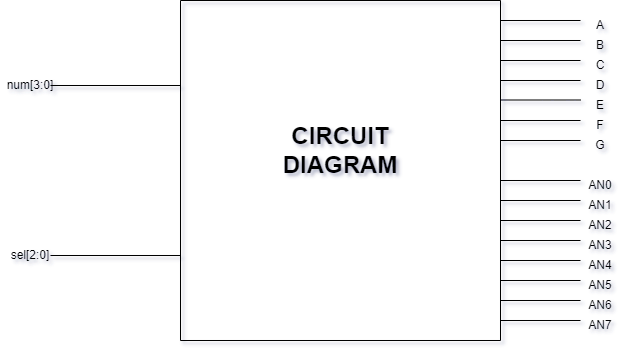

The diagram above was exported from draw.io. Its source (the exported page's mxGraphModel, read from the mxfile embedded in the PNG):
<mxGraphModel dx="780" dy="544" grid="1" gridSize="10" guides="1" tooltips="1" connect="1" arrows="1" fold="1" page="1" pageScale="1" pageWidth="850" pageHeight="1100" math="0" shadow="0">
  <root>
    <mxCell id="0" />
    <mxCell id="1" parent="0" />
    <mxCell id="2bgE0I45_JBENuTkEX9S-1" value="" style="swimlane;startSize=0;" vertex="1" parent="1">
      <mxGeometry x="180" y="180" width="320" height="340" as="geometry" />
    </mxCell>
    <mxCell id="2bgE0I45_JBENuTkEX9S-57" value="&lt;h1&gt;CIRCUIT DIAGRAM&lt;/h1&gt;" style="text;html=1;align=center;verticalAlign=middle;whiteSpace=wrap;rounded=0;" vertex="1" parent="2bgE0I45_JBENuTkEX9S-1">
      <mxGeometry x="120" y="130" width="80" height="40" as="geometry" />
    </mxCell>
    <mxCell id="2bgE0I45_JBENuTkEX9S-2" value="" style="endArrow=none;html=1;rounded=0;entryX=0;entryY=0.25;entryDx=0;entryDy=0;" edge="1" parent="1" target="2bgE0I45_JBENuTkEX9S-1">
      <mxGeometry width="50" height="50" relative="1" as="geometry">
        <mxPoint x="50" y="265" as="sourcePoint" />
        <mxPoint x="120" y="290" as="targetPoint" />
      </mxGeometry>
    </mxCell>
    <mxCell id="2bgE0I45_JBENuTkEX9S-3" value="" style="endArrow=none;html=1;rounded=0;entryX=0;entryY=0.75;entryDx=0;entryDy=0;" edge="1" parent="1" target="2bgE0I45_JBENuTkEX9S-1">
      <mxGeometry width="50" height="50" relative="1" as="geometry">
        <mxPoint x="50" y="435" as="sourcePoint" />
        <mxPoint x="110" y="400" as="targetPoint" />
      </mxGeometry>
    </mxCell>
    <mxCell id="2bgE0I45_JBENuTkEX9S-8" value="" style="endArrow=none;html=1;rounded=0;" edge="1" parent="1">
      <mxGeometry width="50" height="50" relative="1" as="geometry">
        <mxPoint x="500" y="220" as="sourcePoint" />
        <mxPoint x="580" y="220" as="targetPoint" />
      </mxGeometry>
    </mxCell>
    <mxCell id="2bgE0I45_JBENuTkEX9S-23" value="" style="endArrow=none;html=1;rounded=0;" edge="1" parent="1">
      <mxGeometry width="50" height="50" relative="1" as="geometry">
        <mxPoint x="500" y="240" as="sourcePoint" />
        <mxPoint x="580" y="240" as="targetPoint" />
      </mxGeometry>
    </mxCell>
    <mxCell id="2bgE0I45_JBENuTkEX9S-24" value="" style="endArrow=none;html=1;rounded=0;" edge="1" parent="1">
      <mxGeometry width="50" height="50" relative="1" as="geometry">
        <mxPoint x="500" y="260" as="sourcePoint" />
        <mxPoint x="580" y="260" as="targetPoint" />
      </mxGeometry>
    </mxCell>
    <mxCell id="2bgE0I45_JBENuTkEX9S-25" value="" style="endArrow=none;html=1;rounded=0;" edge="1" parent="1">
      <mxGeometry width="50" height="50" relative="1" as="geometry">
        <mxPoint x="500" y="279.5" as="sourcePoint" />
        <mxPoint x="580" y="279.5" as="targetPoint" />
      </mxGeometry>
    </mxCell>
    <mxCell id="2bgE0I45_JBENuTkEX9S-26" value="" style="endArrow=none;html=1;rounded=0;" edge="1" parent="1">
      <mxGeometry width="50" height="50" relative="1" as="geometry">
        <mxPoint x="500" y="300" as="sourcePoint" />
        <mxPoint x="580" y="300" as="targetPoint" />
      </mxGeometry>
    </mxCell>
    <mxCell id="2bgE0I45_JBENuTkEX9S-27" value="" style="endArrow=none;html=1;rounded=0;" edge="1" parent="1">
      <mxGeometry width="50" height="50" relative="1" as="geometry">
        <mxPoint x="500" y="320" as="sourcePoint" />
        <mxPoint x="580" y="320" as="targetPoint" />
      </mxGeometry>
    </mxCell>
    <mxCell id="2bgE0I45_JBENuTkEX9S-28" value="" style="endArrow=none;html=1;rounded=0;" edge="1" parent="1">
      <mxGeometry width="50" height="50" relative="1" as="geometry">
        <mxPoint x="500" y="200" as="sourcePoint" />
        <mxPoint x="580" y="200" as="targetPoint" />
      </mxGeometry>
    </mxCell>
    <mxCell id="2bgE0I45_JBENuTkEX9S-29" value="" style="endArrow=none;html=1;rounded=0;" edge="1" parent="1">
      <mxGeometry width="50" height="50" relative="1" as="geometry">
        <mxPoint x="500" y="360" as="sourcePoint" />
        <mxPoint x="580" y="360" as="targetPoint" />
      </mxGeometry>
    </mxCell>
    <mxCell id="2bgE0I45_JBENuTkEX9S-30" value="" style="endArrow=none;html=1;rounded=0;" edge="1" parent="1">
      <mxGeometry width="50" height="50" relative="1" as="geometry">
        <mxPoint x="500" y="380" as="sourcePoint" />
        <mxPoint x="580" y="380" as="targetPoint" />
      </mxGeometry>
    </mxCell>
    <mxCell id="2bgE0I45_JBENuTkEX9S-31" value="" style="endArrow=none;html=1;rounded=0;" edge="1" parent="1">
      <mxGeometry width="50" height="50" relative="1" as="geometry">
        <mxPoint x="500" y="400" as="sourcePoint" />
        <mxPoint x="580" y="400" as="targetPoint" />
      </mxGeometry>
    </mxCell>
    <mxCell id="2bgE0I45_JBENuTkEX9S-32" value="" style="endArrow=none;html=1;rounded=0;" edge="1" parent="1">
      <mxGeometry width="50" height="50" relative="1" as="geometry">
        <mxPoint x="500" y="420" as="sourcePoint" />
        <mxPoint x="580" y="420" as="targetPoint" />
      </mxGeometry>
    </mxCell>
    <mxCell id="2bgE0I45_JBENuTkEX9S-33" value="" style="endArrow=none;html=1;rounded=0;" edge="1" parent="1">
      <mxGeometry width="50" height="50" relative="1" as="geometry">
        <mxPoint x="500" y="440" as="sourcePoint" />
        <mxPoint x="580" y="440" as="targetPoint" />
      </mxGeometry>
    </mxCell>
    <mxCell id="2bgE0I45_JBENuTkEX9S-34" value="" style="endArrow=none;html=1;rounded=0;" edge="1" parent="1">
      <mxGeometry width="50" height="50" relative="1" as="geometry">
        <mxPoint x="500" y="460" as="sourcePoint" />
        <mxPoint x="580" y="460" as="targetPoint" />
      </mxGeometry>
    </mxCell>
    <mxCell id="2bgE0I45_JBENuTkEX9S-35" value="" style="endArrow=none;html=1;rounded=0;" edge="1" parent="1">
      <mxGeometry width="50" height="50" relative="1" as="geometry">
        <mxPoint x="500" y="480" as="sourcePoint" />
        <mxPoint x="580" y="480" as="targetPoint" />
      </mxGeometry>
    </mxCell>
    <mxCell id="2bgE0I45_JBENuTkEX9S-36" value="" style="endArrow=none;html=1;rounded=0;" edge="1" parent="1">
      <mxGeometry width="50" height="50" relative="1" as="geometry">
        <mxPoint x="500" y="500" as="sourcePoint" />
        <mxPoint x="580" y="500" as="targetPoint" />
      </mxGeometry>
    </mxCell>
    <mxCell id="2bgE0I45_JBENuTkEX9S-37" value="num[3:0]" style="text;html=1;align=center;verticalAlign=middle;whiteSpace=wrap;rounded=0;" vertex="1" parent="1">
      <mxGeometry y="250" width="60" height="30" as="geometry" />
    </mxCell>
    <mxCell id="2bgE0I45_JBENuTkEX9S-38" value="A" style="text;html=1;align=center;verticalAlign=middle;whiteSpace=wrap;rounded=0;" vertex="1" parent="1">
      <mxGeometry x="570" y="190" width="60" height="30" as="geometry" />
    </mxCell>
    <mxCell id="2bgE0I45_JBENuTkEX9S-39" value="sel[2:0]" style="text;html=1;align=center;verticalAlign=middle;whiteSpace=wrap;rounded=0;" vertex="1" parent="1">
      <mxGeometry y="420" width="60" height="30" as="geometry" />
    </mxCell>
    <mxCell id="2bgE0I45_JBENuTkEX9S-40" value="C" style="text;html=1;align=center;verticalAlign=middle;whiteSpace=wrap;rounded=0;" vertex="1" parent="1">
      <mxGeometry x="570" y="230" width="60" height="30" as="geometry" />
    </mxCell>
    <mxCell id="2bgE0I45_JBENuTkEX9S-41" value="B" style="text;html=1;align=center;verticalAlign=middle;whiteSpace=wrap;rounded=0;" vertex="1" parent="1">
      <mxGeometry x="570" y="210" width="60" height="30" as="geometry" />
    </mxCell>
    <mxCell id="2bgE0I45_JBENuTkEX9S-42" value="E" style="text;html=1;align=center;verticalAlign=middle;whiteSpace=wrap;rounded=0;" vertex="1" parent="1">
      <mxGeometry x="570" y="270" width="60" height="30" as="geometry" />
    </mxCell>
    <mxCell id="2bgE0I45_JBENuTkEX9S-43" value="D" style="text;html=1;align=center;verticalAlign=middle;whiteSpace=wrap;rounded=0;" vertex="1" parent="1">
      <mxGeometry x="570" y="250" width="60" height="30" as="geometry" />
    </mxCell>
    <mxCell id="2bgE0I45_JBENuTkEX9S-44" value="F" style="text;html=1;align=center;verticalAlign=middle;whiteSpace=wrap;rounded=0;" vertex="1" parent="1">
      <mxGeometry x="570" y="290" width="60" height="30" as="geometry" />
    </mxCell>
    <mxCell id="2bgE0I45_JBENuTkEX9S-45" value="AN0" style="text;html=1;align=center;verticalAlign=middle;whiteSpace=wrap;rounded=0;" vertex="1" parent="1">
      <mxGeometry x="570" y="350" width="60" height="30" as="geometry" />
    </mxCell>
    <mxCell id="2bgE0I45_JBENuTkEX9S-46" value="G" style="text;html=1;align=center;verticalAlign=middle;whiteSpace=wrap;rounded=0;" vertex="1" parent="1">
      <mxGeometry x="570" y="310" width="60" height="30" as="geometry" />
    </mxCell>
    <mxCell id="2bgE0I45_JBENuTkEX9S-47" value="AN2" style="text;html=1;align=center;verticalAlign=middle;whiteSpace=wrap;rounded=0;" vertex="1" parent="1">
      <mxGeometry x="570" y="390" width="60" height="30" as="geometry" />
    </mxCell>
    <mxCell id="2bgE0I45_JBENuTkEX9S-48" value="AN1" style="text;html=1;align=center;verticalAlign=middle;whiteSpace=wrap;rounded=0;" vertex="1" parent="1">
      <mxGeometry x="570" y="370" width="60" height="30" as="geometry" />
    </mxCell>
    <mxCell id="2bgE0I45_JBENuTkEX9S-49" value="AN4" style="text;html=1;align=center;verticalAlign=middle;whiteSpace=wrap;rounded=0;" vertex="1" parent="1">
      <mxGeometry x="570" y="430" width="60" height="30" as="geometry" />
    </mxCell>
    <mxCell id="2bgE0I45_JBENuTkEX9S-50" value="AN3" style="text;html=1;align=center;verticalAlign=middle;whiteSpace=wrap;rounded=0;" vertex="1" parent="1">
      <mxGeometry x="570" y="410" width="60" height="30" as="geometry" />
    </mxCell>
    <mxCell id="2bgE0I45_JBENuTkEX9S-51" value="AN6" style="text;html=1;align=center;verticalAlign=middle;whiteSpace=wrap;rounded=0;" vertex="1" parent="1">
      <mxGeometry x="570" y="470" width="60" height="30" as="geometry" />
    </mxCell>
    <mxCell id="2bgE0I45_JBENuTkEX9S-52" value="AN5" style="text;html=1;align=center;verticalAlign=middle;whiteSpace=wrap;rounded=0;" vertex="1" parent="1">
      <mxGeometry x="570" y="450" width="60" height="30" as="geometry" />
    </mxCell>
    <mxCell id="2bgE0I45_JBENuTkEX9S-53" value="AN7" style="text;html=1;align=center;verticalAlign=middle;whiteSpace=wrap;rounded=0;" vertex="1" parent="1">
      <mxGeometry x="570" y="490" width="60" height="30" as="geometry" />
    </mxCell>
  </root>
</mxGraphModel>